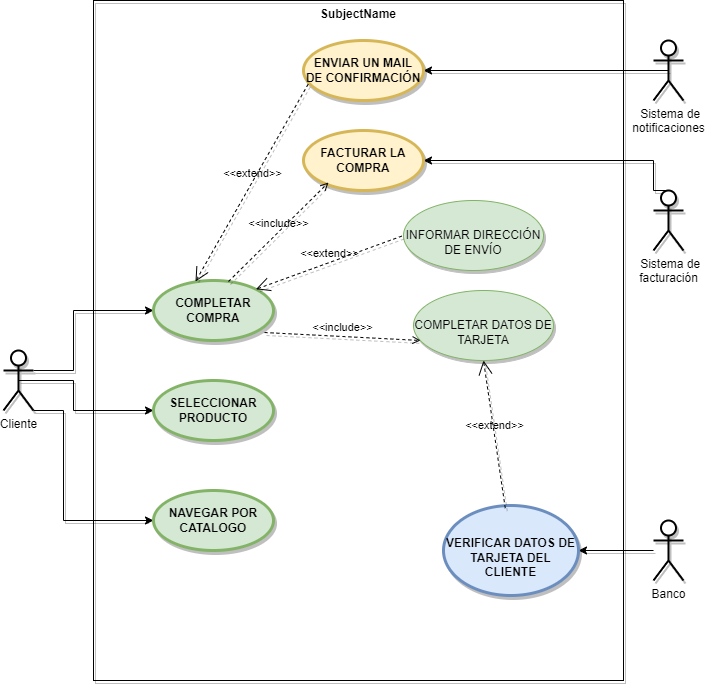

The diagram above was exported from draw.io. Its source (the exported page's mxGraphModel, read from the mxfile embedded in the PNG):
<mxGraphModel dx="747" dy="656" grid="1" gridSize="10" guides="1" tooltips="1" connect="1" arrows="1" fold="1" page="1" pageScale="1" pageWidth="827" pageHeight="1169" math="0" shadow="0">
  <root>
    <mxCell id="0" />
    <mxCell id="1" parent="0" />
    <mxCell id="7PM-J8hpuxJvH626g8N6-20" style="edgeStyle=orthogonalEdgeStyle;rounded=0;orthogonalLoop=1;jettySize=auto;html=1;exitX=1;exitY=0.3333333333333333;exitDx=0;exitDy=0;exitPerimeter=0;entryX=0;entryY=0.5;entryDx=0;entryDy=0;shadow=1;" parent="1" source="7PM-J8hpuxJvH626g8N6-1" target="7PM-J8hpuxJvH626g8N6-7" edge="1">
      <mxGeometry relative="1" as="geometry">
        <Array as="points">
          <mxPoint x="130" y="420" />
          <mxPoint x="130" y="360" />
        </Array>
      </mxGeometry>
    </mxCell>
    <mxCell id="7PM-J8hpuxJvH626g8N6-21" style="edgeStyle=orthogonalEdgeStyle;rounded=0;orthogonalLoop=1;jettySize=auto;html=1;entryX=0;entryY=0.5;entryDx=0;entryDy=0;exitX=0.5;exitY=0.5;exitDx=0;exitDy=0;exitPerimeter=0;shadow=1;" parent="1" source="7PM-J8hpuxJvH626g8N6-1" target="7PM-J8hpuxJvH626g8N6-6" edge="1">
      <mxGeometry relative="1" as="geometry">
        <Array as="points">
          <mxPoint x="130" y="430" />
          <mxPoint x="130" y="460" />
        </Array>
      </mxGeometry>
    </mxCell>
    <mxCell id="7PM-J8hpuxJvH626g8N6-22" style="edgeStyle=orthogonalEdgeStyle;rounded=0;orthogonalLoop=1;jettySize=auto;html=1;entryX=0;entryY=0.5;entryDx=0;entryDy=0;exitX=1;exitY=1;exitDx=0;exitDy=0;exitPerimeter=0;shadow=1;" parent="1" source="7PM-J8hpuxJvH626g8N6-1" target="7PM-J8hpuxJvH626g8N6-5" edge="1">
      <mxGeometry relative="1" as="geometry">
        <Array as="points">
          <mxPoint x="120" y="460" />
          <mxPoint x="120" y="570" />
        </Array>
      </mxGeometry>
    </mxCell>
    <mxCell id="7PM-J8hpuxJvH626g8N6-1" value="Cliente" style="shape=umlActor;html=1;verticalLabelPosition=bottom;verticalAlign=top;align=center;strokeWidth=2;shadow=1;" parent="1" vertex="1">
      <mxGeometry x="60" y="400" width="30" height="60" as="geometry" />
    </mxCell>
    <mxCell id="7PM-J8hpuxJvH626g8N6-23" style="edgeStyle=orthogonalEdgeStyle;rounded=0;orthogonalLoop=1;jettySize=auto;html=1;entryX=1;entryY=0.5;entryDx=0;entryDy=0;shadow=1;exitX=0.5;exitY=0.5;exitDx=0;exitDy=0;exitPerimeter=0;" parent="1" source="7PM-J8hpuxJvH626g8N6-2" target="7PM-J8hpuxJvH626g8N6-16" edge="1">
      <mxGeometry relative="1" as="geometry" />
    </mxCell>
    <mxCell id="7PM-J8hpuxJvH626g8N6-24" style="edgeStyle=orthogonalEdgeStyle;rounded=0;orthogonalLoop=1;jettySize=auto;html=1;exitX=0.5;exitY=0;exitDx=0;exitDy=0;exitPerimeter=0;entryX=1;entryY=0.5;entryDx=0;entryDy=0;shadow=1;" parent="1" source="2" target="7PM-J8hpuxJvH626g8N6-9" edge="1">
      <mxGeometry relative="1" as="geometry">
        <Array as="points">
          <mxPoint x="710" y="240" />
          <mxPoint x="710" y="210" />
        </Array>
      </mxGeometry>
    </mxCell>
    <mxCell id="7PM-J8hpuxJvH626g8N6-2" value="&amp;nbsp;Sistema de &lt;br&gt;notificaciones" style="shape=umlActor;html=1;verticalLabelPosition=bottom;verticalAlign=top;align=center;strokeWidth=2;shadow=1;" parent="1" vertex="1">
      <mxGeometry x="710" y="90" width="30" height="60" as="geometry" />
    </mxCell>
    <mxCell id="7PM-J8hpuxJvH626g8N6-25" style="edgeStyle=orthogonalEdgeStyle;rounded=0;orthogonalLoop=1;jettySize=auto;html=1;entryX=1;entryY=0.5;entryDx=0;entryDy=0;shadow=1;" parent="1" source="7PM-J8hpuxJvH626g8N6-3" target="7PM-J8hpuxJvH626g8N6-8" edge="1">
      <mxGeometry relative="1" as="geometry" />
    </mxCell>
    <mxCell id="7PM-J8hpuxJvH626g8N6-3" value="Banco" style="shape=umlActor;html=1;verticalLabelPosition=bottom;verticalAlign=top;align=center;strokeWidth=2;shadow=1;" parent="1" vertex="1">
      <mxGeometry x="710" y="570" width="30" height="60" as="geometry" />
    </mxCell>
    <mxCell id="7PM-J8hpuxJvH626g8N6-4" value="SubjectName" style="shape=rect;html=1;verticalAlign=top;fontStyle=1;whiteSpace=wrap;align=center;fillColor=none;shadow=1;" parent="1" vertex="1">
      <mxGeometry x="150" y="50" width="530" height="680" as="geometry" />
    </mxCell>
    <mxCell id="7PM-J8hpuxJvH626g8N6-5" value="NAVEGAR POR CATALOGO" style="shape=ellipse;html=1;strokeWidth=3;fontStyle=1;whiteSpace=wrap;align=center;perimeter=ellipsePerimeter;fillColor=#d5e8d4;strokeColor=#82b366;shadow=1;" parent="1" vertex="1">
      <mxGeometry x="210" y="540" width="120" height="60" as="geometry" />
    </mxCell>
    <mxCell id="7PM-J8hpuxJvH626g8N6-6" value="SELECCIONAR PRODUCTO" style="shape=ellipse;html=1;strokeWidth=3;fontStyle=1;whiteSpace=wrap;align=center;perimeter=ellipsePerimeter;fillColor=#d5e8d4;strokeColor=#82b366;shadow=1;" parent="1" vertex="1">
      <mxGeometry x="210" y="430" width="120" height="60" as="geometry" />
    </mxCell>
    <mxCell id="7PM-J8hpuxJvH626g8N6-7" value="COMPLETAR COMPRA" style="shape=ellipse;html=1;strokeWidth=3;fontStyle=1;whiteSpace=wrap;align=center;perimeter=ellipsePerimeter;fillColor=#d5e8d4;strokeColor=#82b366;shadow=1;" parent="1" vertex="1">
      <mxGeometry x="210" y="330" width="120" height="60" as="geometry" />
    </mxCell>
    <mxCell id="7PM-J8hpuxJvH626g8N6-8" value="&lt;div&gt;&lt;br&gt;&lt;/div&gt;&lt;div&gt;VERIFICAR DATOS DE TARJETA DEL CLIENTE&lt;/div&gt;" style="shape=ellipse;html=1;strokeWidth=3;fontStyle=1;whiteSpace=wrap;align=center;perimeter=ellipsePerimeter;fillColor=#dae8fc;strokeColor=#6c8ebf;shadow=1;" parent="1" vertex="1">
      <mxGeometry x="500" y="555" width="135" height="90" as="geometry" />
    </mxCell>
    <mxCell id="7PM-J8hpuxJvH626g8N6-9" value="FACTURAR LA COMPRA" style="shape=ellipse;html=1;strokeWidth=3;fontStyle=1;whiteSpace=wrap;align=center;perimeter=ellipsePerimeter;fillColor=#fff2cc;strokeColor=#d6b656;shadow=1;" parent="1" vertex="1">
      <mxGeometry x="360" y="180" width="120" height="60" as="geometry" />
    </mxCell>
    <mxCell id="7PM-J8hpuxJvH626g8N6-11" value="&lt;div&gt;&lt;br&gt;&lt;/div&gt;&lt;div&gt;INFORMAR DIRECCIÓN DE ENVÍO&lt;/div&gt;" style="ellipse;whiteSpace=wrap;html=1;fillColor=#d5e8d4;strokeColor=#82b366;shadow=1;" parent="1" vertex="1">
      <mxGeometry x="460" y="250" width="140" height="70" as="geometry" />
    </mxCell>
    <mxCell id="7PM-J8hpuxJvH626g8N6-12" value="&lt;div&gt;&lt;br&gt;&lt;/div&gt;&lt;div&gt;COMPLETAR DATOS DE TARJETA&lt;/div&gt;" style="ellipse;whiteSpace=wrap;html=1;fillColor=#d5e8d4;strokeColor=#82b366;shadow=1;" parent="1" vertex="1">
      <mxGeometry x="470" y="340" width="140" height="70" as="geometry" />
    </mxCell>
    <mxCell id="7PM-J8hpuxJvH626g8N6-13" value="&amp;lt;&amp;lt;extend&amp;gt;&amp;gt;" style="edgeStyle=none;html=1;startArrow=open;endArrow=none;startSize=12;verticalAlign=bottom;dashed=1;labelBackgroundColor=none;rounded=0;exitX=1;exitY=0;exitDx=0;exitDy=0;entryX=0;entryY=0.5;entryDx=0;entryDy=0;shadow=1;" parent="1" source="7PM-J8hpuxJvH626g8N6-7" target="7PM-J8hpuxJvH626g8N6-11" edge="1">
      <mxGeometry width="160" relative="1" as="geometry">
        <mxPoint x="460" y="410" as="sourcePoint" />
        <mxPoint x="620" y="410" as="targetPoint" />
      </mxGeometry>
    </mxCell>
    <mxCell id="7PM-J8hpuxJvH626g8N6-15" value="&amp;lt;&amp;lt;include&amp;gt;&amp;gt;" style="edgeStyle=none;html=1;endArrow=open;verticalAlign=bottom;dashed=1;labelBackgroundColor=none;rounded=0;entryX=0.05;entryY=0.714;entryDx=0;entryDy=0;entryPerimeter=0;exitX=0.925;exitY=0.867;exitDx=0;exitDy=0;exitPerimeter=0;shadow=1;" parent="1" source="7PM-J8hpuxJvH626g8N6-7" target="7PM-J8hpuxJvH626g8N6-12" edge="1">
      <mxGeometry width="160" relative="1" as="geometry">
        <mxPoint x="350" y="460" as="sourcePoint" />
        <mxPoint x="510" y="460" as="targetPoint" />
      </mxGeometry>
    </mxCell>
    <mxCell id="7PM-J8hpuxJvH626g8N6-16" value="ENVIAR UN MAIL DE CONFIRMACIÓN" style="shape=ellipse;html=1;strokeWidth=3;fontStyle=1;whiteSpace=wrap;align=center;perimeter=ellipsePerimeter;fillColor=#fff2cc;strokeColor=#d6b656;shadow=1;" parent="1" vertex="1">
      <mxGeometry x="360" y="90" width="120" height="60" as="geometry" />
    </mxCell>
    <mxCell id="7PM-J8hpuxJvH626g8N6-17" value="&amp;lt;&amp;lt;extend&amp;gt;&amp;gt;" style="edgeStyle=none;html=1;startArrow=open;endArrow=none;startSize=12;verticalAlign=bottom;dashed=1;labelBackgroundColor=none;rounded=0;entryX=0.459;entryY=0.044;entryDx=0;entryDy=0;entryPerimeter=0;exitX=0.5;exitY=1;exitDx=0;exitDy=0;shadow=1;" parent="1" source="7PM-J8hpuxJvH626g8N6-12" target="7PM-J8hpuxJvH626g8N6-8" edge="1">
      <mxGeometry width="160" relative="1" as="geometry">
        <mxPoint x="482.5" y="569" as="sourcePoint" />
        <mxPoint x="690" y="610" as="targetPoint" />
      </mxGeometry>
    </mxCell>
    <mxCell id="7PM-J8hpuxJvH626g8N6-18" value="&amp;lt;&amp;lt;include&amp;gt;&amp;gt;" style="edgeStyle=none;html=1;endArrow=open;verticalAlign=bottom;dashed=1;labelBackgroundColor=none;rounded=0;entryX=0.208;entryY=0.867;entryDx=0;entryDy=0;entryPerimeter=0;exitX=0.625;exitY=0.017;exitDx=0;exitDy=0;exitPerimeter=0;shadow=1;" parent="1" source="7PM-J8hpuxJvH626g8N6-7" target="7PM-J8hpuxJvH626g8N6-9" edge="1">
      <mxGeometry width="160" relative="1" as="geometry">
        <mxPoint x="270" y="309" as="sourcePoint" />
        <mxPoint x="410" y="300" as="targetPoint" />
      </mxGeometry>
    </mxCell>
    <mxCell id="7PM-J8hpuxJvH626g8N6-19" value="&amp;lt;&amp;lt;extend&amp;gt;&amp;gt;" style="edgeStyle=none;html=1;startArrow=open;endArrow=none;startSize=12;verticalAlign=bottom;dashed=1;labelBackgroundColor=none;rounded=0;exitX=0.35;exitY=0.017;exitDx=0;exitDy=0;entryX=0.042;entryY=0.717;entryDx=0;entryDy=0;entryPerimeter=0;exitPerimeter=0;shadow=1;" parent="1" source="7PM-J8hpuxJvH626g8N6-7" target="7PM-J8hpuxJvH626g8N6-16" edge="1">
      <mxGeometry width="160" relative="1" as="geometry">
        <mxPoint x="248" y="174" as="sourcePoint" />
        <mxPoint x="360" y="170" as="targetPoint" />
      </mxGeometry>
    </mxCell>
    <mxCell id="2" value="&amp;nbsp;Sistema de &lt;br&gt;facturación" style="shape=umlActor;html=1;verticalLabelPosition=bottom;verticalAlign=top;align=center;strokeWidth=2;shadow=1;" vertex="1" parent="1">
      <mxGeometry x="710" y="240" width="30" height="60" as="geometry" />
    </mxCell>
  </root>
</mxGraphModel>